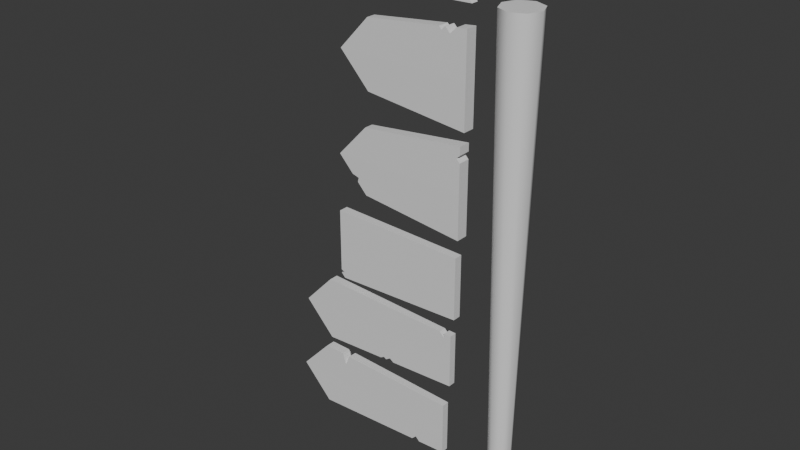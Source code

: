 # Source: mapSelectSigns.blend  (saved by Blender 4.2.67; exported with 4.5.12 LTS)
import bpy
from mathutils import Matrix  # noqa: F401  (used for matrix-valued properties, if any)

bpy.ops.wm.read_factory_settings(use_empty=True)
scene = bpy.context.scene
scene.name = 'Scene'

# ---- collections
col_collection = bpy.data.collections.new('Collection'); scene.collection.children.link(col_collection)

# ---- materials (node trees are filled in below, after node groups)
mat_mapselectorsigns = bpy.data.materials.new('MapSelectorSigns')
mat_mapselectorsigns.alpha_threshold = 0.0
mat_mapselectorsigns.roughness = 0.5
mat_mapselectorsigns.line_color = (0.0, 0.0, 0.0, 1.0)

# ---- material node trees
mat_mapselectorsigns.use_nodes = True; mat_mapselectorsigns.node_tree.nodes.clear()
_N = mat_mapselectorsigns.node_tree.nodes; _L = mat_mapselectorsigns.node_tree.links
n0 = _N.new('ShaderNodeOutputMaterial'); n0.name = 'Material Output'; n0.location = (300, 300)
n1 = _N.new('ShaderNodeBsdfPrincipled'); n1.name = 'Principled BSDF'; n1.location = (10, 300)
n1.inputs[3].default_value = 1.45
_L.new(n1.outputs[0], n0.inputs[0])
n0.is_active_output = True

# ---- world
world_world = bpy.data.worlds.new('World'); scene.world = world_world
world_world.use_nodes = True; world_world.node_tree.nodes.clear()
_N = world_world.node_tree.nodes; _L = world_world.node_tree.links
n0 = _N.new('ShaderNodeOutputWorld'); n0.name = 'World Output'; n0.location = (300, 300)
n1 = _N.new('ShaderNodeBackground'); n1.name = 'Background'; n1.location = (10, 300)
n1.inputs[0].default_value = (0.05088, 0.05088, 0.05088, 1.0)
_L.new(n1.outputs[0], n0.inputs[0])
n0.is_active_output = True
world_world.color = (0.05088, 0.05088, 0.05088)
world_world.sun_shadow_jitter_overblur = 0.0

# ---- meshes
me_cylinder_002 = bpy.data.meshes.new('Cylinder.002')
me_cylinder_002.from_pydata([(0.0, 0.8011, 0.2497), (-6.675e-09, 1.519, 39.92), (0.5665, 0.5665, 0.2497), (1.074, 1.074, 39.92), (0.8011, 0.0, 0.2497), (1.519, -5.316e-09, 39.92), (0.5665, -0.5665, 0.2497), (1.074, -1.074, 39.92), (0.0, -0.8011, 0.2497), (-6.675e-09, -1.519, 39.92), (-0.5665, -0.5665, 0.2497), (-1.074, -1.074, 39.92), (-0.8011, 0.0, 0.2497), (-1.519, -5.316e-09, 39.92), (-0.5665, 0.5665, 0.2497), (-1.074, 1.074, 39.92), (-4.166, 1.226, 43.55), (-4.166, 1.226, 39.22), (-4.166, 0.6238, 43.55), (-4.166, 0.6238, 39.22), (-18.04, 1.293, 44.06), (-18.04, 1.293, 38.72), (-18.04, 0.5561, 44.06), (-18.04, 0.5561, 38.72), (-6.231, 1.226, 41.39), (-6.231, 0.6238, 41.39), (-20.55, 0.5561, 41.39), (-20.55, 1.293, 41.39), (-15.68, 0.5696, 43.96), (-16.36, 0.5609, 44.02), (-16.36, 1.288, 44.02), (-15.68, 1.28, 43.96), (-15.92, 1.282, 43.61), (-16.09, 1.317, 43.05), (-16.17, 1.287, 43.83), (-16.09, 0.6041, 43.05), (-9.2, 0.6068, 39.08), (-8.819, 0.6089, 39.44), (-8.505, 0.6107, 39.11), (-8.505, 1.239, 39.11), (-8.819, 1.239, 39.44), (-9.2, 1.243, 39.08), (-15.42, 0.07402, 21.43), (-15.42, 0.8307, 21.43), (-4.563, 0.1168, 16.04), (-4.563, 0.1168, 21.11), (-4.563, 0.7879, 16.04), (-4.563, 0.7879, 21.11), (-15.42, 0.07402, 16.09), (-15.42, 0.8307, 16.09), (-15.08, 0.8293, 15.73), (-15.08, 0.07537, 15.73), (-15.42, 0.07402, 16.09), (-15.42, 0.07402, 16.35), (-15.42, 0.8307, 16.09), (-15.42, 0.8307, 16.35), (-15.08, 0.8302, 16.21), (-15.08, 0.07454, 16.21), (-4.229, 1.247, 37.64), (-4.229, 1.247, 30.58), (-4.229, 0.2723, 37.64), (-4.229, 0.2723, 30.58), (-12.72, 1.128, 36.78), (-12.72, 1.128, 31.44), (-12.72, 0.391, 36.78), (-12.72, 0.391, 31.44), (-4.229, 1.247, 34.11), (-4.229, 0.2723, 34.11), (-15.23, 0.391, 34.11), (-15.23, 1.128, 34.11), (-6.026, 0.2974, 37.46), (-6.498, 0.304, 37.41), (-6.498, 1.215, 37.41), (-6.026, 1.222, 37.46), (-6.299, 1.218, 37.2), (-6.299, 0.2979, 37.2), (-5.963, 0.2965, 37.46), (-5.099, 0.2845, 37.55), (-5.099, 1.235, 37.55), (-5.963, 1.223, 37.46), (-5.598, 1.228, 37.08), (-5.598, 0.2914, 37.08), (-5.218, 0.5243, 8.303), (-5.218, 0.5243, 3.943), (-5.218, -0.07744, 8.303), (-5.218, -0.07744, 3.943), (-17.03, 0.592, 8.793), (-17.03, 0.592, 3.452), (-17.03, -0.1451, 8.793), (-17.03, -0.1451, 3.452), (-5.218, 0.5243, 6.123), (-5.218, -0.07744, 6.123), (-19.54, -0.1451, 6.123), (-19.54, 0.592, 6.123), (-14.67, -0.1316, 8.695), (-15.34, -0.1404, 8.759), (-15.34, 0.5872, 8.759), (-14.67, 0.5785, 8.695), (-14.91, 0.5806, 8.344), (-15.08, 0.6157, 7.788), (-15.16, 0.5862, 8.565), (-15.08, -0.09714, 7.788), (-8.187, -0.09445, 3.819), (-7.805, -0.09227, 4.181), (-7.491, -0.09047, 3.848), (-7.491, 0.5374, 3.848), (-7.805, 0.5374, 4.181), (-8.187, 0.5413, 3.819), (-4.426, 1.105, 29.58), (-4.426, 1.105, 22.52), (-4.426, 0.131, 29.58), (-4.426, 0.131, 22.52), (-12.92, 0.9867, 28.72), (-12.92, 0.9867, 23.38), (-12.92, 0.2497, 28.72), (-12.92, 0.2497, 23.38), (-4.426, 1.105, 26.05), (-4.426, 0.131, 26.05), (-15.43, 0.2497, 26.05), (-15.43, 0.9867, 26.05), (-4.711, 1.101, 28.67), (-4.426, 1.105, 28.94), (-4.426, 1.105, 28.37), (-4.711, 0.1341, 28.67), (-4.426, 0.131, 28.94), (-4.426, 0.131, 28.37), (-13.63, 0.245, 24.59), (-14.21, 0.2497, 24.75), (-13.72, 0.2497, 24.24), (-14.21, 0.9867, 24.75), (-13.72, 0.9867, 24.24), (-13.63, 0.9934, 24.59), (-4.806, 0.6885, 14.56), (-4.806, 0.6885, 10.2), (-4.806, 0.08674, 14.56), (-4.806, 0.08674, 10.2), (-16.61, 0.7562, 15.05), (-16.61, 0.7562, 9.713), (-16.61, 0.01909, 15.05), (-16.61, 0.01909, 9.713), (-4.806, 0.6885, 12.38), (-4.806, 0.08674, 12.38), (-19.12, 0.01909, 12.38), (-19.12, 0.7562, 12.38), (-10.56, 0.05377, 10.22), (-10.23, 0.05568, 9.978), (-10.23, 0.7196, 9.978), (-10.56, 0.7196, 10.22), (-11.47, 0.04855, 9.926), (-11.17, 0.0503, 10.1), (-10.94, 0.05161, 9.973), (-11.47, 0.7267, 9.926), (-11.17, 0.7235, 10.1), (-10.94, 0.7235, 9.973), (-5.39, 0.08568, 14.57), (-5.79, 0.0811, 14.6), (-5.79, 0.6941, 14.6), (-5.39, 0.6896, 14.57), (-5.396, 0.6919, 14.19), (-5.396, 0.08395, 14.19), (-5.632, 0.08284, 14.44), (-5.435, 0.08566, 14.53), (-0.1918, 1.029, 41.66), (-0.1918, 1.104, 42.63), (-0.05702, 0.9728, 41.66), (-0.003632, 1.026, 42.63), (-0.001168, 0.8379, 41.66), (0.07433, 0.8379, 42.63), (-0.05702, 0.7031, 41.66), (-0.003632, 0.6497, 42.63), (-0.1918, 0.6473, 41.66), (-0.1918, 0.5718, 42.63), (-0.3267, 0.7031, 41.66), (-0.3801, 0.6497, 42.63), (-0.3825, 0.8379, 41.66), (-0.458, 0.8379, 42.63), (-0.3267, 0.9728, 41.66), (-0.3801, 1.026, 42.63), (0.3125, 1.342, 42.71), (-0.1918, 1.551, 42.71), (0.5214, 0.8379, 42.71), (0.3125, 0.3336, 42.71), (-0.1918, 0.1247, 42.71), (-0.6962, 0.3336, 42.71), (-0.9051, 0.8379, 42.71), (-0.6962, 1.342, 42.71), (0.3125, 1.342, 43.0), (-0.1918, 1.551, 43.0), (0.5214, 0.8379, 43.0), (0.3125, 0.3336, 43.0), (-0.1918, 0.1247, 43.0), (-0.6962, 0.3336, 43.0), (-0.9051, 0.8379, 43.0), (-0.6962, 1.342, 43.0)], [], [(0, 1, 3, 2), (2, 3, 5, 4), (4, 5, 7, 6), (6, 7, 9, 8), (8, 9, 11, 10), (10, 11, 13, 12), (3, 1, 15, 13, 11, 9, 7, 5), (12, 13, 15, 14), (14, 15, 1, 0), (0, 2, 4, 6, 8, 10, 12, 14), (24, 25, 19, 17), (36, 37, 38, 19, 25, 26, 23), (26, 27, 21, 23), (39, 40, 41, 21, 27, 24, 17), (22, 29, 30, 20), (16, 31, 28, 18), (19, 38, 39, 17), (41, 36, 23, 21), (34, 33, 32, 31, 16, 24, 27, 20, 30), (22, 20, 27, 26), (28, 35, 29, 22, 26, 25, 18), (16, 18, 25, 24), (35, 33, 34, 30, 29), (33, 35, 28, 31, 32), (39, 38, 37, 40), (36, 41, 40, 37), (53, 42, 43, 55), (49, 48, 52, 54), (46, 50, 49, 54, 56, 55, 43, 47), (46, 47, 45, 44), (52, 48, 51, 44, 45, 42, 53, 57), (46, 44, 51, 50), (47, 43, 42, 45), (48, 49, 50, 51), (53, 55, 56, 57), (54, 52, 57, 56), (66, 67, 61, 59), (67, 68, 65, 61), (68, 69, 63, 65), (69, 66, 59, 63), (71, 72, 62, 64), (70, 76, 79, 73), (58, 78, 77, 60), (65, 63, 59, 61), (80, 78, 58, 66, 69, 62, 72, 74, 73, 79), (64, 62, 69, 68), (60, 77, 81, 76, 70, 75, 71, 64, 68, 67), (58, 60, 67, 66), (71, 75, 74, 72), (74, 75, 70, 73), (76, 81, 80, 79), (80, 81, 77, 78), (90, 91, 85, 83), (102, 103, 104, 85, 91, 92, 89), (92, 93, 87, 89), (105, 106, 107, 87, 93, 90, 83), (88, 95, 96, 86), (82, 97, 94, 84), (85, 104, 105, 83), (107, 102, 89, 87), (100, 99, 98, 97, 82, 90, 93, 86, 96), (88, 86, 93, 92), (94, 101, 95, 88, 92, 91, 84), (82, 84, 91, 90), (101, 99, 100, 96, 95), (99, 101, 94, 97, 98), (105, 104, 103, 106), (102, 107, 106, 103), (116, 117, 111, 109), (118, 127, 126, 128, 115, 111, 117), (128, 130, 113, 115), (129, 127, 118, 119), (113, 130, 131, 129, 119, 116, 109), (110, 108, 112, 114), (115, 113, 109, 111), (120, 122, 116, 119, 112, 108, 121), (114, 112, 119, 118), (123, 124, 110, 114, 118, 117, 125), (122, 125, 117, 116), (110, 124, 121, 108), (125, 122, 120, 123), (121, 124, 123, 120), (127, 129, 131, 126), (130, 128, 126, 131), (140, 141, 135, 133), (149, 150, 144, 145, 135, 141, 142, 139, 148), (142, 143, 137, 139), (152, 151, 137, 143, 140, 133, 146, 147, 153), (155, 156, 136, 138), (132, 157, 154, 134), (135, 145, 146, 133), (137, 151, 148, 139), (156, 158, 157, 132, 140, 143, 136), (138, 136, 143, 142), (134, 154, 161, 159, 160, 155, 138, 142, 141), (132, 134, 141, 140), (146, 145, 144, 147), (144, 150, 153, 147), (153, 150, 149, 152), (149, 148, 151, 152), (155, 160, 159, 158, 156), (158, 159, 161, 154, 157), (162, 163, 165, 164), (164, 165, 167, 166), (166, 167, 169, 168), (168, 169, 171, 170), (170, 171, 173, 172), (172, 173, 175, 174), (171, 169, 181, 182), (174, 175, 177, 176), (176, 177, 163, 162), (162, 164, 166, 168, 170, 172, 174, 176), (181, 180, 188, 189), (177, 175, 184, 185), (167, 165, 178, 180), (173, 171, 182, 183), (163, 177, 185, 179), (165, 163, 179, 178), (169, 167, 180, 181), (175, 173, 183, 184), (186, 187, 193, 192, 191, 190, 189, 188), (178, 179, 187, 186), (179, 185, 193, 187), (184, 183, 191, 192), (182, 181, 189, 190), (180, 178, 186, 188), (185, 184, 192, 193), (183, 182, 190, 191)])
me_cylinder_002.polygons.foreach_set('use_smooth', [1, 1, 1, 1, 1, 1, 1, 1, 1, 1, 0, 0, 0, 0, 0, 0, 0, 0, 0, 0, 0, 0, 0, 0, 0, 0, 0, 0, 0, 0, 0, 0, 0, 0, 0, 0, 0, 0, 0, 0, 0, 0, 0, 0, 0, 0, 0, 0, 0, 0, 0, 0, 0, 0, 0, 0, 0, 0, 0, 0, 0, 0, 0, 0, 0, 0, 0, 0, 0, 0, 0, 0, 0, 0, 0, 0, 0, 0, 0, 0, 0, 0, 0, 0, 0, 0, 0, 0, 0, 0, 0, 0, 0, 0, 0, 0, 0, 0, 0, 0, 0, 0, 1, 1, 1, 1, 1, 1, 1, 1, 1, 1, 1, 1, 1, 1, 1, 1, 1, 1, 1, 1, 1, 1, 1, 1, 1, 1])
_k = set([(0, 2), (0, 14), (1, 3), (1, 15), (2, 4), (3, 5), (4, 6), (5, 7), (6, 8), (7, 9), (8, 10), (9, 11), (10, 12), (11, 13), (12, 14), (13, 15), (162, 164), (162, 176), (163, 165), (163, 177), (164, 166), (165, 167), (166, 168), (167, 169), (168, 170), (169, 171), (170, 172), (171, 173), (172, 174), (173, 175), (174, 176), (175, 177), (186, 187), (186, 188), (187, 193), (188, 189), (189, 190), (190, 191), (191, 192), (192, 193)])
me_cylinder_002.attributes.new('sharp_edge', 'BOOLEAN', 'EDGE').data.foreach_set('value', [ (min(e.vertices), max(e.vertices)) in _k for e in me_cylinder_002.edges])
_uv = me_cylinder_002.uv_layers.new(name='UVMap')
_uv.uv.foreach_set('vector', [0.1649, 3.635e-08, 0.1649, 0.7157, 0.1443, 0.7157, 0.1443, 3.635e-08, 0.1443, 3.635e-08, 0.1443, 0.7157, 0.1237, 0.7157, 0.1237, 3.635e-08, 0.1237, 3.635e-08, 0.1237, 0.7157, 0.1031, 0.7157, 0.1031, 3.635e-08, 0.1031, 3.635e-08, 0.1031, 0.7157, 0.08246, 0.7157, 0.08246, 3.635e-08, 0.08246, 3.635e-08, 0.08246, 0.7157, 0.06184, 0.7157, 0.06184, 3.635e-08, 0.06184, 3.635e-08, 0.06184, 0.7157, 0.04123, 0.7157, 0.04123, 3.635e-08, 0.6342, 0.8404, 0.6123, 0.8185, 0.6123, 0.7876, 0.6342, 0.7658, 0.6651, 0.7658, 0.6869, 0.7876, 0.6869, 0.8185, 0.6651, 0.8404, 0.04123, 3.635e-08, 0.04123, 0.7157, 0.02061, 0.7157, 0.02061, 3.635e-08, 0.02061, 3.635e-08, 0.02061, 0.7157, 9.087e-09, 0.7157, 9.087e-09, 3.635e-08, 0.6651, 0.7658, 0.6869, 0.7439, 0.6869, 0.713, 0.6651, 0.6911, 0.6342, 0.6911, 0.6123, 0.713, 0.6123, 0.7439, 0.6342, 0.7658, 0.5766, 0.7363, 0.5898, 0.7363, 0.5898, 0.6911, 0.5766, 0.6911, 0.5464, 0.1071, 0.5341, 0.09897, 0.5454, 0.09228, 0.5417, -1.601e-08, 0.4685, 0.04384, 0.4685, 0.3487, 0.5588, 0.2954, 0.1975, 3.635e-08, 0.1814, 3.635e-08, 0.1814, 0.05486, 0.1975, 0.05486, 0.2109, 0.09228, 0.2221, 0.09895, 0.2099, 0.1071, 0.1975, 0.2954, 0.2878, 0.3487, 0.2878, 0.04384, 0.2145, 5.077e-08, 0.1813, 0.3033, 0.1814, 0.2665, 0.1655, 0.2664, 0.1652, 0.3032, 0.1683, 0.0, 0.1658, 0.2517, 0.1813, 0.2518, 0.1814, 6.783e-05, 0.196, 0.3581, 0.1963, 0.2633, 0.1826, 0.2633, 0.1829, 0.3581, 0.1825, 0.2481, 0.1964, 0.2481, 0.1975, 0.05486, 0.1814, 0.05486, 0.3704, 0.2557, 0.3442, 0.2543, 0.3629, 0.2503, 0.3748, 0.2452, 0.3611, 2.946e-08, 0.2878, 0.04384, 0.2878, 0.3487, 0.3781, 0.2954, 0.377, 0.2596, 0.1813, 0.3033, 0.1652, 0.3032, 0.1649, 0.3581, 0.181, 0.3582, 0.3815, 0.2452, 0.4122, 0.2534, 0.3793, 0.2596, 0.3781, 0.2954, 0.4685, 0.3487, 0.4685, 0.04384, 0.3952, -1.889e-08, 0.5898, 0.7813, 0.6029, 0.7813, 0.6029, 0.7362, 0.5898, 0.7362, 0.1805, 0.2607, 0.1649, 0.2606, 0.1656, 0.2624, 0.1655, 0.2664, 0.1814, 0.2665, 0.1649, 0.2606, 0.1805, 0.2607, 0.1813, 0.2518, 0.1658, 0.2517, 0.1657, 0.2569, 0.1826, 0.2633, 0.1963, 0.2633, 0.1964, 0.2564, 0.1826, 0.2564, 0.1964, 0.2481, 0.1825, 0.2481, 0.1826, 0.2564, 0.1964, 0.2564, 0.6024, 0.3374, 0.598, 0.3374, 0.598, 0.3209, 0.6024, 0.3209, 0.6024, 0.3209, 0.6024, 0.3374, 0.6024, 0.3374, 0.6024, 0.3209, 0.2072, 0.9798, 0.1975, 0.7047, 0.2087, 0.6958, 0.2088, 0.6958, 0.2127, 0.7046, 0.217, 0.6958, 0.3748, 0.6958, 0.3647, 0.9798, 0.6243, 0.3355, 0.6199, 0.3355, 0.6199, 0.3209, 0.6243, 0.3209, 0.3975, 0.9752, 0.3975, 0.9752, 0.3863, 0.9662, 0.396, 0.6911, 0.5535, 0.6911, 0.5635, 0.9752, 0.4057, 0.9752, 0.4014, 0.9663, 0.9035, 0.3487, 0.9181, 0.3487, 0.919, 0.5785, 0.9026, 0.5785, 0.9109, 0.9021, 0.91, 0.6648, 0.9265, 0.6648, 0.9256, 0.9021, 0.9191, 0.586, 0.9025, 0.586, 0.9026, 0.5785, 0.919, 0.5785, 0.5906, 0.3374, 0.5906, 0.3209, 0.598, 0.3209, 0.598, 0.3374, 0.5832, 0.3374, 0.5832, 0.3209, 0.5906, 0.3209, 0.5906, 0.3374, 0.5619, 0.3161, 0.5619, 0.3374, 0.565, 0.3374, 0.565, 0.3161, 0.6372, 2.459e-07, 0.6372, 0.3161, 0.6965, 0.2453, 0.7156, 2.494e-07, 0.8999, 0.3487, 0.8838, 0.3487, 0.8838, 0.4036, 0.8999, 0.4036, 0.7867, 0.3487, 0.7867, 0.6648, 0.8651, 0.6648, 0.846, 0.4195, 0.1855, 0.7208, 0.1656, 0.7208, 0.1675, 0.8569, 0.1836, 0.8569, 0.1857, 0.7105, 0.1857, 0.7091, 0.1655, 0.7091, 0.1655, 0.7105, 0.1649, 0.6712, 0.1652, 0.6902, 0.186, 0.6902, 0.1862, 0.6712, 0.8999, 0.4036, 0.8838, 0.4036, 0.8812, 0.5893, 0.9025, 0.5893, 0.7207, 0.6253, 0.7102, 0.6397, 0.7082, 0.6648, 0.7867, 0.6648, 0.7867, 0.3487, 0.7273, 0.4195, 0.7133, 0.5993, 0.718, 0.605, 0.7123, 0.6129, 0.7121, 0.6147, 0.1836, 0.8569, 0.1675, 0.8569, 0.1675, 0.9118, 0.1836, 0.9118, 0.5588, -1.192e-08, 0.5607, 0.02511, 0.5712, 0.03953, 0.5627, 0.05006, 0.5628, 0.0519, 0.5685, 0.05962, 0.5639, 0.06552, 0.5779, 0.2453, 0.6372, 0.3161, 0.6372, 2.459e-07, 0.5588, 0.3161, 0.5588, 0.3374, 0.5619, 0.3374, 0.5619, 0.3161, 0.1855, 0.7208, 0.1857, 0.7165, 0.1656, 0.7165, 0.1656, 0.7208, 0.1656, 0.7165, 0.1857, 0.7165, 0.1857, 0.7105, 0.1655, 0.7105, 0.1857, 0.7091, 0.1858, 0.7011, 0.1653, 0.7011, 0.1655, 0.7091, 0.1653, 0.7011, 0.1858, 0.7011, 0.186, 0.6902, 0.1652, 0.6902, 0.6218, 0.3355, 0.6218, 0.3487, 0.6237, 0.3487, 0.6237, 0.3355, 0.6957, 0.4198, 0.6848, 0.4106, 0.6947, 0.4031, 0.6915, 0.3487, 0.6258, 0.3487, 0.6282, 0.6911, 0.7082, 0.6313, 0.1975, 0.3581, 0.1814, 0.3581, 0.1814, 0.413, 0.1975, 0.413, 0.3966, 0.4031, 0.4067, 0.4106, 0.3958, 0.4198, 0.3863, 0.6313, 0.4672, 0.6911, 0.4648, 0.3487, 0.3991, 0.3487, 0.1813, 0.6164, 0.1814, 0.5796, 0.1655, 0.5795, 0.1652, 0.6163, 0.1681, 0.3582, 0.1658, 0.5647, 0.1813, 0.5648, 0.1812, 0.3582, 0.196, 0.6711, 0.1963, 0.6214, 0.1826, 0.6214, 0.1829, 0.6711, 0.1825, 0.6062, 0.1964, 0.6062, 0.1975, 0.413, 0.1814, 0.413, 0.5401, 0.5867, 0.5166, 0.5852, 0.5334, 0.5806, 0.5439, 0.5749, 0.5305, 0.3487, 0.4648, 0.3487, 0.4672, 0.6911, 0.5473, 0.6313, 0.5459, 0.5911, 0.1813, 0.6164, 0.1652, 0.6163, 0.1649, 0.6711, 0.181, 0.6712, 0.5498, 0.5749, 0.5772, 0.584, 0.548, 0.5911, 0.5473, 0.6313, 0.6282, 0.6911, 0.6258, 0.3487, 0.5601, 0.3487, 0.6199, 0.3355, 0.6199, 0.3487, 0.6218, 0.3487, 0.6218, 0.3355, 0.1805, 0.5737, 0.1649, 0.5736, 0.1656, 0.5755, 0.1655, 0.5795, 0.1814, 0.5796, 0.1649, 0.5736, 0.1805, 0.5737, 0.1813, 0.5648, 0.1658, 0.5647, 0.1657, 0.5699, 0.1826, 0.6214, 0.1963, 0.6214, 0.1964, 0.6145, 0.1826, 0.6145, 0.1964, 0.6062, 0.1825, 0.6062, 0.1826, 0.6145, 0.1964, 0.6145, 0.5795, 0.3161, 0.5795, 0.3374, 0.5826, 0.3374, 0.5826, 0.3161, 0.2919, 0.6958, 0.3266, 0.658, 0.3309, 0.6396, 0.3404, 0.6429, 0.3633, 0.618, 0.3863, 0.3487, 0.2919, 0.3487, 0.7057, 0.6911, 0.6895, 0.6911, 0.6895, 0.7087, 0.7057, 0.7087, 0.7319, 0.3312, 0.748, 0.3312, 0.748, 0.3046, 0.7319, 0.3046, 0.02062, 0.9363, 0.03953, 0.9567, 0.04728, 0.9539, 0.05096, 0.9691, 0.07962, 1.0, 0.07732, 0.7157, 1.073e-07, 0.7157, 0.91, 0.6648, 0.8887, 0.6648, 0.8913, 0.8505, 0.9074, 0.8505, 0.7057, 0.7087, 0.6895, 0.7087, 0.6869, 0.8944, 0.7082, 0.8944, 0.1347, 0.7231, 0.128, 0.7157, 0.07732, 0.7157, 0.07962, 1.0, 0.1376, 0.9363, 0.1546, 0.7157, 0.1406, 0.7157, 0.9074, 0.8505, 0.8913, 0.8505, 0.8913, 0.9053, 0.9074, 0.9053, 0.2219, 0.3577, 0.2147, 0.3487, 0.1975, 0.3487, 0.2205, 0.618, 0.2919, 0.6958, 0.2919, 0.3487, 0.23, 0.3487, 0.5774, 0.3161, 0.5774, 0.3374, 0.5795, 0.3374, 0.5795, 0.3161, 0.5826, 0.3374, 0.5832, 0.3374, 0.5832, 0.3161, 0.5826, 0.3161, 0.5712, 0.3374, 0.5712, 0.3161, 0.565, 0.3162, 0.565, 0.3373, 0.5774, 0.3374, 0.5774, 0.3161, 0.5712, 0.3162, 0.5712, 0.3373, 0.748, 0.3312, 0.7319, 0.3312, 0.7317, 0.344, 0.7481, 0.344, 0.6024, 0.321, 0.6024, 0.3371, 0.6046, 0.3372, 0.6046, 0.3209, 0.6256, 0.3355, 0.6256, 0.3487, 0.6276, 0.3487, 0.6276, 0.3355, 0.745, 0.1692, 0.7405, 0.174, 0.7489, 0.1821, 0.7407, 0.1892, 0.7483, 0.3046, 0.822, 0.3046, 0.822, 3.382e-08, 0.7317, 0.0532, 0.739, 0.1627, 0.7317, 0.0, 0.7156, 0.0, 0.7156, 0.05486, 0.7317, 0.05486, 0.8755, 0.834, 0.8815, 0.8275, 0.8887, 0.718, 0.7985, 0.6648, 0.7985, 0.9694, 0.8721, 0.9694, 0.8797, 0.854, 0.8716, 0.8469, 0.8799, 0.8389, 0.8799, 0.3573, 0.8665, 0.3573, 0.8651, 0.5939, 0.8812, 0.5939, 0.637, 0.3209, 0.6243, 0.3209, 0.6243, 0.3341, 0.637, 0.334, 0.7303, 0.313, 0.7309, 0.1945, 0.7164, 0.1945, 0.7171, 0.313, 0.7156, 0.05486, 0.7163, 0.1673, 0.7311, 0.1673, 0.7317, 0.05486, 0.7234, 0.9484, 0.7375, 0.9568, 0.7245, 0.957, 0.7248, 0.9694, 0.7985, 0.9694, 0.7985, 0.6648, 0.7082, 0.718, 0.8812, 0.5939, 0.8651, 0.5939, 0.8651, 0.6488, 0.8812, 0.6488, 0.8956, 0.3046, 0.8959, 0.2922, 0.8944, 0.2912, 0.8829, 0.292, 0.8914, 0.287, 0.897, 0.2836, 0.9122, 0.0532, 0.822, 3.382e-08, 0.822, 0.3046, 0.6237, 0.3355, 0.6237, 0.3487, 0.6256, 0.3487, 0.6256, 0.3355, 0.7164, 0.1945, 0.7309, 0.1945, 0.731, 0.1872, 0.7164, 0.1872, 0.731, 0.1872, 0.731, 0.1789, 0.7163, 0.1789, 0.7164, 0.1872, 0.7163, 0.1789, 0.731, 0.1789, 0.7311, 0.1739, 0.7163, 0.1739, 0.7311, 0.1739, 0.7311, 0.1673, 0.7163, 0.1673, 0.7163, 0.1739, 0.8799, 0.3573, 0.8798, 0.3539, 0.8798, 0.3487, 0.8665, 0.3487, 0.8665, 0.3573, 0.6279, 0.3487, 0.6279, 0.3354, 0.6278, 0.3354, 0.6276, 0.3354, 0.6276, 0.3486, 0.5898, 0.6911, 0.6123, 0.6911, 0.6123, 0.6968, 0.5898, 0.6968, 0.5898, 0.6968, 0.6123, 0.6968, 0.6123, 0.7024, 0.5898, 0.7024, 0.5898, 0.7024, 0.6123, 0.7024, 0.6123, 0.708, 0.5898, 0.708, 0.5898, 0.708, 0.6123, 0.708, 0.6123, 0.7137, 0.5898, 0.7137, 0.5898, 0.7137, 0.6123, 0.7137, 0.6123, 0.7193, 0.5898, 0.7193, 0.5898, 0.7193, 0.6123, 0.7193, 0.6123, 0.7249, 0.5898, 0.7249, 0.6123, 0.7137, 0.6123, 0.708, 0.6123, 0.708, 0.6123, 0.7137, 0.5898, 0.7249, 0.6123, 0.7249, 0.6123, 0.7306, 0.5898, 0.7306, 0.5898, 0.7306, 0.6123, 0.7306, 0.6123, 0.7362, 0.5898, 0.7362, 0.6199, 0.3316, 0.6199, 0.3253, 0.6154, 0.3209, 0.6091, 0.3209, 0.6046, 0.3253, 0.6046, 0.3316, 0.6091, 0.3361, 0.6154, 0.3361, 0.6123, 0.708, 0.6123, 0.7024, 0.6123, 0.7024, 0.6123, 0.708, 0.6123, 0.7306, 0.6123, 0.7249, 0.6123, 0.7249, 0.6123, 0.7306, 0.6123, 0.7024, 0.6123, 0.6968, 0.6123, 0.6968, 0.6123, 0.7024, 0.6123, 0.7193, 0.6123, 0.7137, 0.6123, 0.7137, 0.6123, 0.7193, 0.6123, 0.7362, 0.6123, 0.7306, 0.6123, 0.7306, 0.6123, 0.7362, 0.6123, 0.6968, 0.6123, 0.6911, 0.6123, 0.6911, 0.6123, 0.6968, 0.6123, 0.708, 0.6123, 0.7024, 0.6123, 0.7024, 0.6123, 0.708, 0.6123, 0.7249, 0.6123, 0.7193, 0.6123, 0.7193, 0.6123, 0.7249, 0.649, 0.8923, 0.6275, 0.8923, 0.6123, 0.8771, 0.6123, 0.8556, 0.6275, 0.8404, 0.649, 0.8404, 0.6642, 0.8556, 0.6642, 0.8771, 0.6123, 0.6968, 0.6123, 0.6911, 0.6123, 0.6911, 0.6123, 0.6968, 0.6123, 0.7362, 0.6123, 0.7306, 0.6123, 0.7306, 0.6123, 0.7362, 0.6123, 0.7249, 0.6123, 0.7193, 0.6123, 0.7193, 0.6123, 0.7249, 0.6123, 0.7137, 0.6123, 0.708, 0.6123, 0.708, 0.6123, 0.7137, 0.6123, 0.7024, 0.6123, 0.6968, 0.6123, 0.6968, 0.6123, 0.7024, 0.6123, 0.7306, 0.6123, 0.7249, 0.6123, 0.7249, 0.6123, 0.7306, 0.6123, 0.7193, 0.6123, 0.7137, 0.6123, 0.7137, 0.6123, 0.7193])
me_cylinder_002.materials.append(mat_mapselectorsigns)
me_cylinder_002.update()

# ---- objects
ob_cylinder_001 = bpy.data.objects.new('Cylinder.001', me_cylinder_002)

# ---- transforms, parenting, visibility, modifiers, constraints
ob_cylinder_001.location = (0.0, 0.0, 0.0)

# ---- collection membership
col_collection.objects.link(ob_cylinder_001)

# ---- scene / render settings (as saved in the file)
scene.frame_start = 1; scene.frame_end = 250; scene.frame_set(1)
scene.render.engine = 'BLENDER_EEVEE_NEXT'
bpy.context.view_layer.update()

# ---- added for rendering (the .blend has no active camera and no usable light): camera, sun
cam_auto = bpy.data.cameras.new('AutoCamera')
cam_auto.lens = 50.0
cam_auto.sensor_width = 36.0
cam_auto.clip_end = 1000.0
ob_auto_camera = bpy.data.objects.new('AutoCamera', cam_auto)
scene.collection.objects.link(ob_auto_camera)
ob_auto_camera.location = (35.9576, -54.5508, 58.5313)
ob_auto_camera.rotation_euler = (1.09748, -7.21219e-08, 0.694738)
scene.camera = ob_auto_camera
light_auto_sun = bpy.data.lights.new('AutoSun', 'SUN')
light_auto_sun.energy = 3.0
light_auto_sun.angle = 0.0523599
ob_auto_sun = bpy.data.objects.new('AutoSun', light_auto_sun)
scene.collection.objects.link(ob_auto_sun)
ob_auto_sun.rotation_euler = (0.872665, 0.174533, 0.523599)
bpy.context.view_layer.update()
